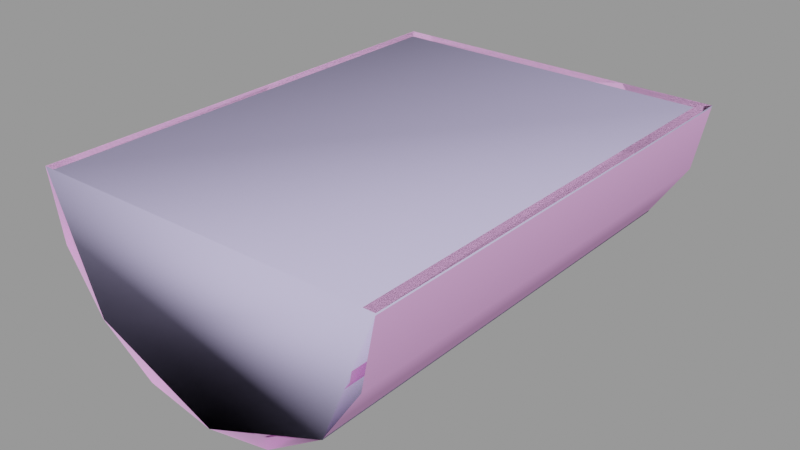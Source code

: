 # Source: gutter_end002.blend  (saved by Blender 2.92.15; exported with 4.5.12 LTS)
import bpy
from mathutils import Matrix  # noqa: F401  (used for matrix-valued properties, if any)

bpy.ops.wm.read_factory_settings(use_empty=True)
scene = bpy.context.scene
scene.name = 'gutter_end002.qc'

# ---- collections
col_gutter_end002 = bpy.data.collections.new('gutter_end002'); scene.collection.children.link(col_gutter_end002)

# ---- materials (node trees are filled in below, after node groups)
mat_gutters001 = bpy.data.materials.new('gutters001')
mat_gutters001.use_transparent_shadow = False
mat_gutters001.diffuse_color = (0.9447, 0.4824, 0.9144, 1.0)
mat_phy = bpy.data.materials.new('  phy')
mat_phy.use_transparent_shadow = False
mat_phy.diffuse_color = (0.5567, 0.5105, 0.7975, 1.0)

# ---- material node trees

# ---- meshes
me_gutter_end002 = bpy.data.meshes.new('Gutter_End002')
me_gutter_end002.from_pydata([(11.97, -16.0, -1e-06), (11.05, 16.0, -4.592), (11.97, 16.0, 1e-06), (11.05, -16.0, -4.592), (8.452, 16.0, -8.485), (8.452, -16.0, -8.485), (-10.43, 15.0, -4.305), (11.22, 15.0, 1e-06), (-11.28, 15.0, 1e-06), (10.36, 15.0, -4.305), (7.922, 15.0, -7.955), (4.272, 15.0, -10.39), (-0.0332, 15.0, -11.25), (-4.338, 15.0, -10.39), (-7.988, 15.0, -7.955), (-10.43, -16.0, -4.305), (-7.988, -16.0, -7.955), (-11.28, -16.0, -1e-06), (10.36, -16.0, -4.305), (11.22, -16.0, -1e-06), (7.922, -16.0, -7.955), (-8.518, -16.0, -8.485), (-11.12, 16.0, -4.592), (-8.518, 16.0, -8.485), (-11.12, -16.0, -4.592), (-12.03, 16.0, 1e-06), (-12.03, -16.0, -1e-06), (4.272, -16.0, -10.39), (-0.0332, -16.0, -11.25), (-4.338, -16.0, -10.39), (4.559, 16.0, -11.09), (4.559, -16.0, -11.09), (-0.0332, 16.0, -12.0), (-0.0332, -16.0, -12.0), (-4.625, 16.0, -11.09), (-4.625, -16.0, -11.09)], [], [(0, 1, 2), (0, 3, 1), (3, 4, 1), (3, 5, 4), (6, 7, 8), (6, 9, 7), (6, 10, 9), (6, 11, 10), (6, 12, 11), (6, 13, 12), (6, 14, 13), (14, 15, 16), (14, 6, 15), (6, 17, 15), (6, 8, 17), (7, 18, 19), (7, 9, 18), (9, 20, 18), (9, 10, 20), (21, 22, 23), (21, 24, 22), (24, 25, 22), (24, 26, 25), (0, 7, 19), (0, 2, 7), (2, 8, 7), (2, 25, 8), (25, 17, 8), (25, 26, 17), (10, 27, 20), (10, 11, 27), (11, 28, 27), (11, 12, 28), (12, 29, 28), (12, 13, 29), (13, 16, 29), (13, 14, 16), (5, 30, 4), (5, 31, 30), (31, 32, 30), (31, 33, 32), (33, 34, 32), (33, 35, 34), (35, 23, 34), (35, 21, 23), (4, 2, 1), (4, 25, 2), (4, 22, 25), (4, 23, 22), (4, 34, 23), (4, 32, 34), (4, 30, 32)])
me_gutter_end002.polygons.foreach_set('use_smooth', [True] * 52)
_k = set([(0, 2), (0, 7), (1, 2), (1, 4), (2, 25), (4, 30), (6, 8), (6, 14), (7, 8), (7, 9), (7, 19), (8, 17), (9, 10), (10, 11), (11, 12), (12, 13), (13, 14), (17, 25), (22, 23), (22, 25), (23, 34), (25, 26), (30, 32), (32, 34)])
me_gutter_end002.attributes.new('sharp_edge', 'BOOLEAN', 'EDGE').data.foreach_set('value', [ (min(e.vertices), max(e.vertices)) in _k for e in me_gutter_end002.edges])
_uv = me_gutter_end002.uv_layers.new(name='UVMap')
_uv.uv.foreach_set('vector', [0.7891, 0.4727, 0.8055, 0.5875, 0.7891, 0.5875, 0.7891, 0.4727, 0.8055, 0.4727, 0.8055, 0.5875, 0.8055, 0.4727, 0.8195, 0.5875, 0.8055, 0.5875, 0.8055, 0.4727, 0.8195, 0.4727, 0.8195, 0.5875, 0.8864, 0.8765, 0.9335, 0.8733, 0.9215, 0.8832, 0.8864, 0.8765, 0.9335, 0.8376, 0.9335, 0.8733, 0.8864, 0.8765, 0.9238, 0.832, 0.9335, 0.8376, 0.8864, 0.8765, 0.9102, 0.8347, 0.9238, 0.832, 0.8864, 0.8765, 0.8976, 0.8421, 0.9102, 0.8347, 0.8864, 0.8765, 0.888, 0.853, 0.8976, 0.8421, 0.8864, 0.8765, 0.8828, 0.8659, 0.888, 0.853, 0.9648, 0.4727, 0.9769, 0.5703, 0.9648, 0.5695, 0.9648, 0.4727, 0.9749, 0.4767, 0.9769, 0.5703, 0.9749, 0.4767, 0.9914, 0.5767, 0.9769, 0.5703, 0.9749, 0.4767, 0.9914, 0.5008, 0.9914, 0.5767, 0.7344, 0.7391, 0.7489, 0.8085, 0.7344, 0.815, 0.7344, 0.7391, 0.7509, 0.715, 0.7489, 0.8085, 0.7509, 0.715, 0.7609, 0.8078, 0.7489, 0.8085, 0.7509, 0.715, 0.7609, 0.7109, 0.7609, 0.8078, 0.8586, 0.5875, 0.8446, 0.4727, 0.8586, 0.4727, 0.8586, 0.5875, 0.8446, 0.5875, 0.8446, 0.4727, 0.8446, 0.5875, 0.8281, 0.4727, 0.8446, 0.4727, 0.8446, 0.5875, 0.8281, 0.5875, 0.8281, 0.4727, 0.003906, 0.823, 0.03918, 0.7489, 0.006599, 0.823, 0.003906, 0.823, 0.003906, 0.7109, 0.03918, 0.7489, 0.003906, 0.7109, 0.05479, 0.7489, 0.03918, 0.7489, 0.003906, 0.7109, 0.09006, 0.7109, 0.05479, 0.7489, 0.09006, 0.7109, 0.08737, 0.823, 0.05479, 0.7489, 0.09006, 0.7109, 0.09006, 0.823, 0.08737, 0.823, 0.9528, 0.8076, 0.9394, 0.7116, 0.9516, 0.7109, 0.9528, 0.8076, 0.9406, 0.8083, 0.9394, 0.7116, 0.9406, 0.8083, 0.925, 0.712, 0.9394, 0.7116, 0.9406, 0.8083, 0.9263, 0.8086, 0.925, 0.712, 0.9263, 0.8086, 0.9106, 0.712, 0.925, 0.712, 0.9263, 0.8086, 0.9119, 0.8086, 0.9106, 0.712, 0.9119, 0.8086, 0.8984, 0.7116, 0.9106, 0.712, 0.9119, 0.8086, 0.8997, 0.8083, 0.8984, 0.7116, 0.457, 0.4734, 0.4725, 0.5885, 0.4585, 0.5881, 0.457, 0.4734, 0.471, 0.4739, 0.4725, 0.5885, 0.471, 0.4739, 0.489, 0.5885, 0.4725, 0.5885, 0.471, 0.4739, 0.4875, 0.4739, 0.489, 0.5885, 0.4875, 0.4739, 0.5055, 0.5881, 0.489, 0.5885, 0.4875, 0.4739, 0.504, 0.4734, 0.5055, 0.5881, 0.504, 0.4734, 0.5194, 0.5873, 0.5055, 0.5881, 0.504, 0.4734, 0.5179, 0.4727, 0.5194, 0.5873, 0.2001, 0.9056, 0.2306, 0.9182, 0.2141, 0.9149, 0.2001, 0.9056, 0.2306, 0.832, 0.2306, 0.9182, 0.2001, 0.9056, 0.2141, 0.8353, 0.2306, 0.832, 0.2001, 0.9056, 0.2001, 0.8446, 0.2141, 0.8353, 0.2001, 0.9056, 0.1908, 0.8586, 0.2001, 0.8446, 0.2001, 0.9056, 0.1875, 0.8751, 0.1908, 0.8586, 0.2001, 0.9056, 0.1908, 0.8916, 0.1875, 0.8751])
_uv.active_render = True
_uv = me_gutter_end002.uv_layers.new(name='lightmap')
_uv.uv.foreach_set('vector', [0.002002, 0.8561, 0.2847, 0.7163, 0.2847, 0.8561, 0.5704, 0.7163, 0.5704, 0.8561, 0.2877, 0.8561, 0.5694, 0.7153, 0.2867, 0.8551, 0.2867, 0.7153, 0.4306, 0.5704, 0.5704, 0.5704, 0.5704, 0.2877, 0.2847, 0.5704, 0.002002, 0.5704, 0.2847, 0.4306, 0.5704, 0.002002, 0.5704, 0.2847, 0.4306, 0.2847, 0.999, 0.2877, 0.999, 0.5704, 0.8591, 0.5704, 0.002002, 0.4276, 0.2847, 0.4276, 0.2847, 0.2877, 0.4276, 0.002002, 0.4276, 0.2847, 0.2877, 0.2847, 0.002002, 0.2847, 0.2847, 0.2847, 0.2847, 0.1449, 0.8581, 0.5694, 0.8581, 0.2867, 0.998, 0.2867, 0.8561, 0.2877, 0.7163, 0.5704, 0.8561, 0.5704, 0.5704, 0.8591, 0.5704, 0.999, 0.2877, 0.999, 0.8561, 0.002002, 0.7163, 0.2847, 0.8561, 0.2847, 0.8561, 0.5734, 0.8561, 0.7133, 0.5734, 0.7133, 0.5734, 0.8561, 0.8561, 0.7163, 0.8561, 0.8561, 0.2847, 0.8591, 0.2847, 0.999, 0.002002, 0.999, 0.5694, 0.8581, 0.2867, 0.998, 0.2867, 0.8581, 0.8591, 0.2847, 0.999, 0.2847, 0.999, 0.002002, 0.2877, 0.7133, 0.5704, 0.5734, 0.5704, 0.7133, 0.2877, 0.5704, 0.4276, 0.5704, 0.4276, 0.2877, 0.002002, 0.7133, 0.2847, 0.5734, 0.2847, 0.7133, 0.5734, 0.2847, 0.7133, 0.2847, 0.7133, 0.002002, 0.8561, 0.8591, 0.5734, 0.9276, 0.8561, 0.9276, 0.9276, 0.5734, 0.8591, 0.8561, 0.9276, 0.8561, 0.9306, 0.8561, 0.999, 0.5734, 0.999, 0.8561, 0.9296, 0.8551, 0.998, 0.5724, 0.9296, 0.5724, 0.5724, 0.9266, 0.8551, 0.8581, 0.5724, 0.8581, 0.8581, 0.8551, 0.8581, 0.5724, 0.9266, 0.5724, 0.2837, 0.8581, 0.001001, 0.998, 0.001001, 0.8581, 0.998, 0.001001, 0.8581, 0.001001, 0.8581, 0.2837, 0.8551, 0.7153, 0.5724, 0.8551, 0.5724, 0.7153, 0.8551, 0.2867, 0.7153, 0.2867, 0.7153, 0.5694, 0.8551, 0.5724, 0.5724, 0.7123, 0.5724, 0.5724, 0.2847, 0.002002, 0.2847, 0.1419, 0.002002, 0.1419, 0.7153, 0.2837, 0.8551, 0.001001, 0.7153, 0.001001, 0.001001, 0.1409, 0.001001, 0.001001, 0.2837, 0.001001, 0.7133, 0.2877, 0.5734, 0.5704, 0.7133, 0.5704, 0.7123, 0.2867, 0.5724, 0.2867, 0.5724, 0.5694, 0.2837, 0.7153, 0.001001, 0.8551, 0.001001, 0.7153, 0.7123, 0.001001, 0.5724, 0.001001, 0.5724, 0.2837, 0.5694, 0.5724, 0.2867, 0.7123, 0.2867, 0.5724, 0.5694, 0.2867, 0.4296, 0.2867, 0.4296, 0.5694, 0.2837, 0.5724, 0.001001, 0.7123, 0.001001, 0.5724, 0.4266, 0.2867, 0.2867, 0.2867, 0.2867, 0.5694, 0.999, 0.8591, 0.8591, 0.999, 0.999, 0.999, 0.001001, 0.4296, 0.2837, 0.4296, 0.001001, 0.5694, 0.4296, 0.2837, 0.4296, 0.001001, 0.5694, 0.001001, 0.2837, 0.2867, 0.001001, 0.2867, 0.001001, 0.4266, 0.2867, 0.2837, 0.2867, 0.001001, 0.4266, 0.001001, 0.2837, 0.1439, 0.001001, 0.1439, 0.001001, 0.2837, 0.8581, 0.998, 0.8581, 0.8581, 0.998, 0.8581])
me_gutter_end002.materials.append(mat_gutters001)
me_gutter_end002.use_remesh_fix_poles = True
me_gutter_end002.use_remesh_preserve_attributes = False
me_gutter_end002.use_mirror_vertex_groups = False
me_gutter_end002.update()
me_gutter_end002.normals_split_custom_set([tuple(v) for v in zip(*[iter([0.9808, 2.035e-08, -0.1951, 0.9239, 4.769e-08, -0.3827, 0.9808, 1.018e-07, -0.1951, 0.9808, 2.035e-08, -0.1951, 0.9239, 7.149e-08, -0.3827, 0.9239, 4.769e-08, -0.3827, 0.9239, 7.149e-08, -0.3827, 0.7071, 4.56e-08, -0.7071, 0.9239, 4.769e-08, -0.3827, 0.9239, 7.149e-08, -0.3827, 0.7071, 9.588e-08, -0.7071, 0.7071, 4.56e-08, -0.7071, 5.751e-08, -1.0, -6.339e-09, 1.211e-08, -1.0, 3.654e-08, 8.477e-08, -1.0, 0.0, 5.751e-08, -1.0, -6.339e-09, 0.0, -1.0, 2.74e-08, 1.211e-08, -1.0, 3.654e-08, 5.751e-08, -1.0, -6.339e-09, 0.0, -1.0, -3.754e-08, 0.0, -1.0, 2.74e-08, 5.751e-08, -1.0, -6.339e-09, -3.207e-08, -1.0, -1.032e-07, 0.0, -1.0, -3.754e-08, 5.751e-08, -1.0, -6.339e-09, -8.877e-08, -1.0, 0.0, -3.207e-08, -1.0, -1.032e-07, 5.751e-08, -1.0, -6.339e-09, 2.568e-07, -1.0, 0.0, -8.877e-08, -1.0, 0.0, 5.751e-08, -1.0, -6.339e-09, 0.0, -1.0, 0.0, 2.568e-07, -1.0, 0.0, 0.7071, 3.174e-09, 0.7071, 0.9239, 5.817e-08, 0.3827, 0.7071, -1.364e-08, 0.7071, 0.7071, 3.174e-09, 0.7071, 0.9239, 1.855e-08, 0.3827, 0.9239, 5.817e-08, 0.3827, 0.9239, 1.855e-08, 0.3827, 0.9808, 1.025e-07, 0.1951, 0.9239, 5.817e-08, 0.3827, 0.9239, 1.855e-08, 0.3827, 0.9808, 4.729e-09, 0.1951, 0.9808, 1.025e-07, 0.1951, -0.9808, -8.201e-08, 0.1951, -0.9239, -1.414e-07, 0.3827, -0.9808, -1.121e-07, 0.1951, -0.9808, -8.201e-08, 0.1951, -0.9239, -4.848e-08, 0.3827, -0.9239, -1.414e-07, 0.3827, -0.9239, -4.848e-08, 0.3827, -0.7071, -9.956e-08, 0.7071, -0.9239, -1.414e-07, 0.3827, -0.9239, -4.848e-08, 0.3827, -0.7071, -2.496e-08, 0.7071, -0.7071, -9.956e-08, 0.7071, -0.7071, 2.27e-08, -0.7071, -0.9239, -2.169e-08, -0.3827, -0.7071, -1.356e-08, -0.7071, -0.7071, 2.27e-08, -0.7071, -0.9239, -1.959e-08, -0.3827, -0.9239, -2.169e-08, -0.3827, -0.9239, -1.959e-08, -0.3827, -0.9808, -7.963e-09, -0.1951, -0.9239, -2.169e-08, -0.3827, -0.9239, -1.959e-08, -0.3827, -0.9808, -8.611e-08, -0.1951, -0.9808, -7.963e-09, -0.1951, 0.0, -6.452e-08, 1.0, 0.0, -6.452e-08, 1.0, 0.0, -6.452e-08, 1.0, 8.333e-08, -6.25e-08, 1.0, 3.414e-08, -2.56e-08, 1.0, 4.397e-08, -3.298e-08, 1.0, 3.414e-08, -2.56e-08, 1.0, -4.56e-08, -3.42e-08, 1.0, 4.397e-08, -3.298e-08, 1.0, 3.414e-08, -2.56e-08, 1.0, -3.447e-08, -2.585e-08, 1.0, -4.56e-08, -3.42e-08, 1.0, -3.447e-08, -2.585e-08, 1.0, -8.602e-08, -6.452e-08, 1.0, -4.56e-08, -3.42e-08, 1.0, 0.0, -6.25e-08, 1.0, 0.0, -6.25e-08, 1.0, 0.0, -6.25e-08, 1.0, -0.7071, -2.496e-08, 0.7071, -0.3827, -5.21e-08, 0.9239, -0.7071, -9.956e-08, 0.7071, -0.7071, -2.496e-08, 0.7071, -0.3827, -6.119e-08, 0.9239, -0.3827, -5.21e-08, 0.9239, -0.3827, -6.119e-08, 0.9239, -6.771e-08, -5.509e-08, 1.0, -0.3827, -5.21e-08, 0.9239, -0.3827, -6.119e-08, 0.9239, 1.161e-07, -6.48e-08, 1.0, -6.771e-08, -5.509e-08, 1.0, 1.161e-07, -6.48e-08, 1.0, 0.3827, -3.876e-08, 0.9239, -6.771e-08, -5.509e-08, 1.0, 1.161e-07, -6.48e-08, 1.0, 0.3827, -3.577e-08, 0.9239, 0.3827, -3.876e-08, 0.9239, 0.3827, -3.577e-08, 0.9239, 0.7071, -1.364e-08, 0.7071, 0.3827, -3.876e-08, 0.9239, 0.3827, -3.577e-08, 0.9239, 0.7071, 3.174e-09, 0.7071, 0.7071, -1.364e-08, 0.7071, 0.7071, 9.588e-08, -0.7071, 0.3827, 5.525e-08, -0.9239, 0.7071, 4.56e-08, -0.7071, 0.7071, 9.588e-08, -0.7071, 0.3827, 5.529e-08, -0.9239, 0.3827, 5.525e-08, -0.9239, 0.3827, 5.529e-08, -0.9239, -1.838e-07, 4.372e-08, -1.0, 0.3827, 5.525e-08, -0.9239, 0.3827, 5.529e-08, -0.9239, 2.128e-07, 4.78e-08, -1.0, -1.838e-07, 4.372e-08, -1.0, 2.128e-07, 4.78e-08, -1.0, -0.3827, 3.619e-08, -0.9239, -1.838e-07, 4.372e-08, -1.0, 2.128e-07, 4.78e-08, -1.0, -0.3827, 1.948e-08, -0.9239, -0.3827, 3.619e-08, -0.9239, -0.3827, 1.948e-08, -0.9239, -0.7071, -1.356e-08, -0.7071, -0.3827, 3.619e-08, -0.9239, -0.3827, 1.948e-08, -0.9239, -0.7071, 2.27e-08, -0.7071, -0.7071, -1.356e-08, -0.7071, -2.633e-08, 1.0, 2.709e-08, -3.406e-08, 1.0, 0.0, 0.0, 1.0, 0.0, -2.633e-08, 1.0, 2.709e-08, -4.759e-08, 1.0, -2.683e-07, -3.406e-08, 1.0, 0.0, -2.633e-08, 1.0, 2.709e-08, -3.624e-08, 1.0, -1.363e-07, -4.759e-08, 1.0, -2.683e-07, -2.633e-08, 1.0, 2.709e-08, 0.0, 1.0, 2.889e-07, -3.624e-08, 1.0, -1.363e-07, -2.633e-08, 1.0, 2.709e-08, 0.0, 1.0, -2.05e-07, 0.0, 1.0, 2.889e-07, -2.633e-08, 1.0, 2.709e-08, 0.0, 1.0, 5.931e-07, 0.0, 1.0, -2.05e-07, -2.633e-08, 1.0, 2.709e-08, 0.0, 1.0, 0.0, 0.0, 1.0, 5.931e-07])] * 3)])
me_gutter_end002_physics = bpy.data.meshes.new('gutter_end002_physics')
me_gutter_end002_physics.from_pydata([(1e-06, -16.0, -12.0), (8.485, -16.0, -8.485), (-8.485, -16.0, -8.485), (12.0, -16.0, -1e-06), (12.0, 16.0, 1e-06), (-12.0, -16.0, -1e-06), (-12.0, 16.0, 1e-06), (8.485, 16.0, -8.485), (-8.485, 16.0, -8.485), (-1e-06, 16.0, -12.0)], [], [(0, 1, 2), (1, 3, 2), (4, 5, 3), (4, 6, 5), (5, 2, 3), (7, 4, 3), (3, 1, 7), (8, 4, 7), (8, 7, 9), (9, 7, 1), (9, 1, 0), (8, 0, 2), (0, 8, 9), (8, 5, 6), (5, 8, 2), (8, 6, 4)])
me_gutter_end002_physics.polygons.foreach_set('use_smooth', [True] * 16)
_uv = me_gutter_end002_physics.uv_layers.new(name='UVMap')
_uv.uv.foreach_set('vector', [0.0, 0.0, 0.0, 0.0, 0.0, 0.0, 0.0, 0.0, 0.0, 0.0, 0.0, 0.0, 0.0, 0.0, 0.0, 0.0, 0.0, 0.0, 0.0, 0.0, 0.0, 0.0, 0.0, 0.0, 0.0, 0.0, 0.0, 0.0, 0.0, 0.0, 0.0, 0.0, 0.0, 0.0, 0.0, 0.0, 0.0, 0.0, 0.0, 0.0, 0.0, 0.0, 0.0, 0.0, 0.0, 0.0, 0.0, 0.0, 0.0, 0.0, 0.0, 0.0, 0.0, 0.0, 0.0, 0.0, 0.0, 0.0, 0.0, 0.0, 0.0, 0.0, 0.0, 0.0, 0.0, 0.0, 0.0, 0.0, 0.0, 0.0, 0.0, 0.0, 0.0, 0.0, 0.0, 0.0, 0.0, 0.0, 0.0, 0.0, 0.0, 0.0, 0.0, 0.0, 0.0, 0.0, 0.0, 0.0, 0.0, 0.0, 0.0, 0.0, 0.0, 0.0, 0.0, 0.0])
me_gutter_end002_physics.materials.append(mat_phy)
me_gutter_end002_physics.use_remesh_fix_poles = True
me_gutter_end002_physics.use_remesh_preserve_attributes = False
me_gutter_end002_physics.use_mirror_vertex_groups = False
me_gutter_end002_physics.update()
me_gutter_end002_physics.normals_split_custom_set([tuple(v) for v in zip(*[iter([0.07238, 0.988, -0.1364, 0.2404, 0.7738, 0.5861, 0.6, 0.5657, -0.5657, 0.2404, 0.7738, 0.5861, 0.4124, -0.6442, 0.6442, 0.6, 0.5657, -0.5657, -0.2332, -0.9552, 0.1822, 0.1421, -0.9145, -0.3787, 0.4124, -0.6442, 0.6442, -0.2332, -0.9552, 0.1822, -0.2759, -0.8881, -0.3678, 0.1421, -0.9145, -0.3787, 0.1421, -0.9145, -0.3787, 0.6, 0.5657, -0.5657, 0.4124, -0.6442, 0.6442, -0.2404, 0.586, 0.7738, -0.2332, -0.9552, 0.1822, 0.4124, -0.6442, 0.6442, 0.4124, -0.6442, 0.6442, 0.2404, 0.7738, 0.5861, -0.2404, 0.586, 0.7738, -0.3511, 0.6621, -0.6621, -0.2332, -0.9552, 0.1822, -0.2404, 0.586, 0.7738, -0.3511, 0.6621, -0.6621, -0.2404, 0.586, 0.7738, -0.07232, 0.988, 0.1364, -0.07232, 0.988, 0.1364, -0.2404, 0.586, 0.7738, 0.2404, 0.7738, 0.5861, -0.07232, 0.988, 0.1364, 0.2404, 0.7738, 0.5861, 0.07238, 0.988, -0.1364, -0.3511, 0.6621, -0.6621, 0.07238, 0.988, -0.1364, 0.6, 0.5657, -0.5657, 0.07238, 0.988, -0.1364, -0.3511, 0.6621, -0.6621, -0.07232, 0.988, 0.1364, -0.3511, 0.6621, -0.6621, 0.1421, -0.9145, -0.3787, -0.2759, -0.8881, -0.3678, 0.1421, -0.9145, -0.3787, -0.3511, 0.6621, -0.6621, 0.6, 0.5657, -0.5657, -0.3511, 0.6621, -0.6621, -0.2759, -0.8881, -0.3678, -0.2332, -0.9552, 0.1822])] * 3)])
arm_gutter_end002_qc_skeleton = bpy.data.armatures.new('gutter_end002.qc_skeleton')  # bones are not reproduced

# ---- objects
ob_gutter_end002_qc_skeleton = bpy.data.objects.new('gutter_end002.qc_skeleton', arm_gutter_end002_qc_skeleton)
ob_gutter_end002 = bpy.data.objects.new('Gutter_End002', me_gutter_end002)
ob_gutter_end002_physics = bpy.data.objects.new('gutter_end002_physics', me_gutter_end002_physics)

# ---- transforms, parenting, visibility, modifiers, constraints
ob_gutter_end002_qc_skeleton.location = (0.0, 0.0, 0.0)
ob_gutter_end002_qc_skeleton.show_in_front = True
ob_gutter_end002_qc_skeleton.lineart.crease_threshold = 0.0
ob_gutter_end002.parent = ob_gutter_end002_qc_skeleton
ob_gutter_end002.location = (0.0, 0.0, 0.0)
ob_gutter_end002.lineart.crease_threshold = 0.0
_vg = ob_gutter_end002.vertex_groups.new(name='static_prop')
_vg.add([0, 1, 2, 3, 4, 5, 6, 7, 8, 9, 10, 11, 12, 13, 14, 15, 16, 17, 18, 19, 20, 21, 22, 23, 24, 25, 26, 27, 28, 29, 30, 31, 32, 33, 34, 35], 1.0, 'REPLACE')
_m = ob_gutter_end002.modifiers.new('Armature', 'ARMATURE')
_m.object = ob_gutter_end002_qc_skeleton
ob_gutter_end002_physics.parent = ob_gutter_end002_qc_skeleton
ob_gutter_end002_physics.location = (0.0, 0.0, 0.0)
ob_gutter_end002_physics.display_type = 'SOLID'
ob_gutter_end002_physics.show_wire = True
ob_gutter_end002_physics.lineart.crease_threshold = 0.0
_vg = ob_gutter_end002_physics.vertex_groups.new(name='static_prop')
_vg.add([0, 1, 2, 3, 4, 5, 6, 7, 8, 9], 1.0, 'REPLACE')
_m = ob_gutter_end002_physics.modifiers.new('Armature', 'ARMATURE')
_m.object = ob_gutter_end002_qc_skeleton

# ---- collection membership
scene.collection.objects.link(ob_gutter_end002_qc_skeleton)
scene.collection.objects.link(ob_gutter_end002)
scene.collection.objects.link(ob_gutter_end002_physics)
col_gutter_end002.objects.link(ob_gutter_end002_qc_skeleton)
col_gutter_end002.objects.link(ob_gutter_end002)
col_gutter_end002.objects.link(ob_gutter_end002_physics)

# ---- scene / render settings (as saved in the file)
scene.frame_start = 1; scene.frame_end = 250; scene.frame_set(0)
scene.render.engine = 'BLENDER_EEVEE_NEXT'
scene.cycles.use_denoising = False
scene.cycles.samples = 128
scene.cycles.sampling_pattern = 'TABULATED_SOBOL'
scene.cycles.use_adaptive_sampling = False
scene.cycles.use_light_tree = False
scene.view_settings.view_transform = 'Filmic'
bpy.context.view_layer.update()

# ---- added for rendering (the .blend has no active camera and no usable light): camera, sun + grey world if the file has none
cam_auto = bpy.data.cameras.new('AutoCamera')
cam_auto.lens = 50.0
cam_auto.sensor_width = 36.0
cam_auto.clip_end = 1000.0
ob_auto_camera = bpy.data.objects.new('AutoCamera', cam_auto)
scene.collection.objects.link(ob_auto_camera)
ob_auto_camera.location = (38.6396, -46.3874, 24.9249)
ob_auto_camera.rotation_euler = (1.09748, -7.21219e-08, 0.694738)
scene.camera = ob_auto_camera
light_auto_sun = bpy.data.lights.new('AutoSun', 'SUN')
light_auto_sun.energy = 3.0
light_auto_sun.angle = 0.0523599
ob_auto_sun = bpy.data.objects.new('AutoSun', light_auto_sun)
scene.collection.objects.link(ob_auto_sun)
ob_auto_sun.rotation_euler = (0.872665, 0.174533, 0.523599)
if scene.world is None:
    world_auto = bpy.data.worlds.new('AutoWorld')
    world_auto.color = (0.3, 0.3, 0.3)
    scene.world = world_auto
bpy.context.view_layer.update()
